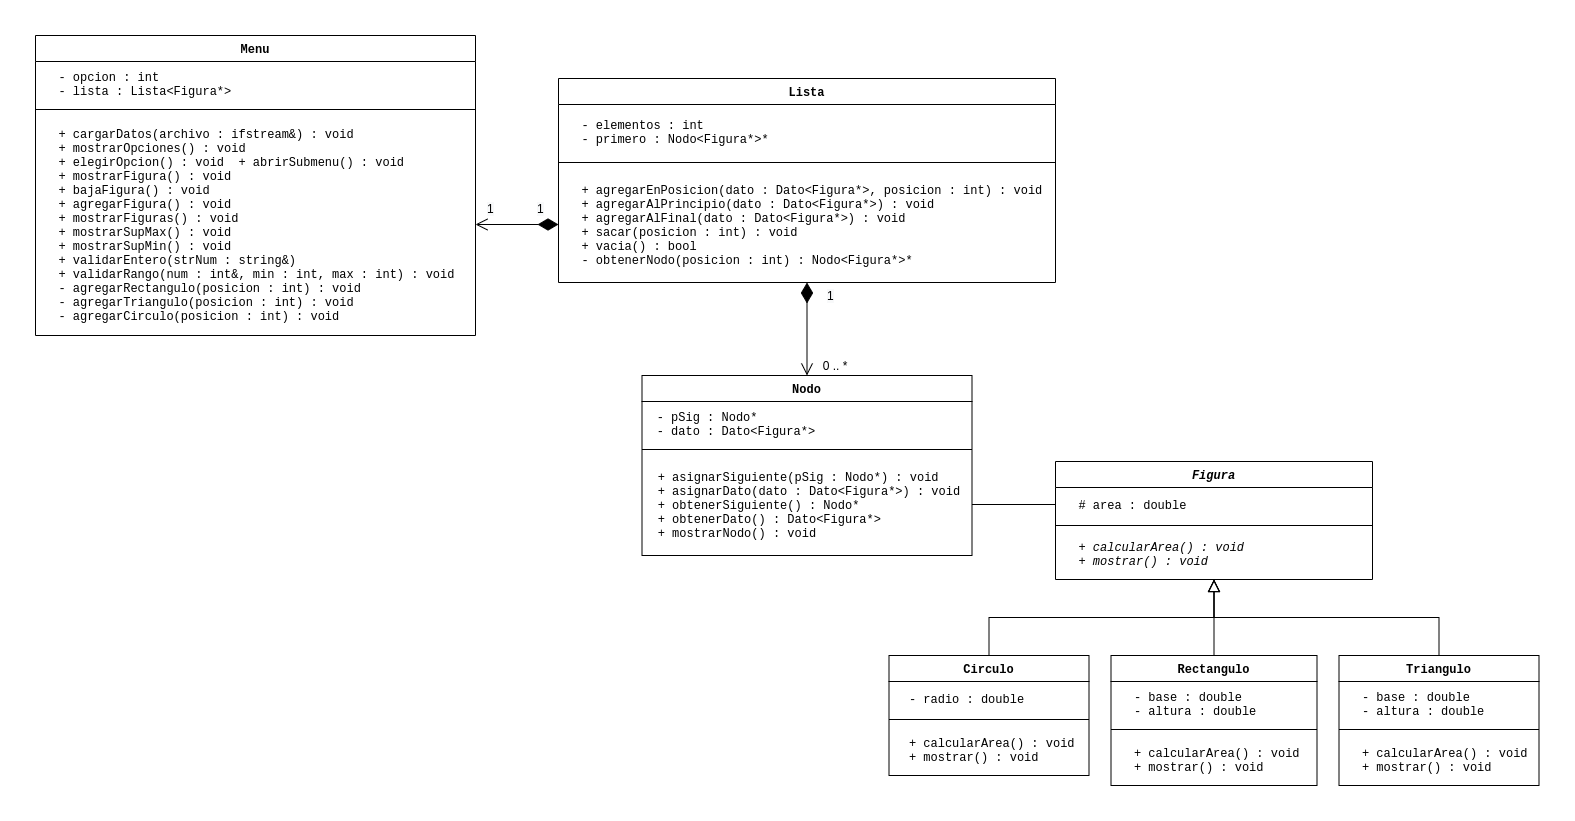

The diagram above was exported from draw.io. Its source (the exported page's mxGraphModel, read from the mxfile embedded in the PNG):
<mxGraphModel dx="2249" dy="681" grid="1" gridSize="10" guides="1" tooltips="1" connect="1" arrows="1" fold="1" page="1" pageScale="1" pageWidth="827" pageHeight="1169" math="0" shadow="0">
  <root>
    <mxCell id="WIyWlLk6GJQsqaUBKTNV-0" />
    <mxCell id="WIyWlLk6GJQsqaUBKTNV-1" parent="WIyWlLk6GJQsqaUBKTNV-0" />
    <mxCell id="YV2rj--tYH78aVA-xPrt-42" style="edgeStyle=orthogonalEdgeStyle;rounded=0;orthogonalLoop=1;jettySize=auto;html=1;exitX=0.5;exitY=0;exitDx=0;exitDy=0;endArrow=block;endFill=0;fontFamily=Courier New;endSize=10;" parent="WIyWlLk6GJQsqaUBKTNV-1" source="YV2rj--tYH78aVA-xPrt-6" target="YV2rj--tYH78aVA-xPrt-0" edge="1">
      <mxGeometry relative="1" as="geometry" />
    </mxCell>
    <mxCell id="YV2rj--tYH78aVA-xPrt-41" style="edgeStyle=orthogonalEdgeStyle;rounded=0;orthogonalLoop=1;jettySize=auto;html=1;exitX=0.5;exitY=0;exitDx=0;exitDy=0;endArrow=block;endFill=0;fontFamily=Courier New;endSize=10;" parent="WIyWlLk6GJQsqaUBKTNV-1" source="YV2rj--tYH78aVA-xPrt-2" target="YV2rj--tYH78aVA-xPrt-0" edge="1">
      <mxGeometry relative="1" as="geometry" />
    </mxCell>
    <mxCell id="YV2rj--tYH78aVA-xPrt-40" style="edgeStyle=orthogonalEdgeStyle;rounded=0;orthogonalLoop=1;jettySize=auto;html=1;exitX=0.5;exitY=0;exitDx=0;exitDy=0;endArrow=block;endFill=0;fontFamily=Courier New;endSize=10;" parent="WIyWlLk6GJQsqaUBKTNV-1" source="zkfFHV4jXpPFQw0GAbJ--6" target="YV2rj--tYH78aVA-xPrt-0" edge="1">
      <mxGeometry relative="1" as="geometry" />
    </mxCell>
    <mxCell id="vOL7WRZctFuB7Ts3ZgzL-0" value="" style="endArrow=diamondThin;endFill=1;endSize=18;html=1;exitX=0.5;exitY=0;exitDx=0;exitDy=0;startArrow=open;startFill=0;startSize=10;" parent="WIyWlLk6GJQsqaUBKTNV-1" source="YV2rj--tYH78aVA-xPrt-14" target="YV2rj--tYH78aVA-xPrt-22" edge="1">
      <mxGeometry width="160" relative="1" as="geometry">
        <mxPoint x="170" y="370" as="sourcePoint" />
        <mxPoint x="330" y="370" as="targetPoint" />
      </mxGeometry>
    </mxCell>
    <mxCell id="vOL7WRZctFuB7Ts3ZgzL-5" value="0 .. *" style="text;html=1;strokeColor=none;fillColor=none;align=center;verticalAlign=middle;whiteSpace=wrap;rounded=0;" parent="WIyWlLk6GJQsqaUBKTNV-1" vertex="1">
      <mxGeometry x="-10" y="400" width="60" height="20" as="geometry" />
    </mxCell>
    <mxCell id="vOL7WRZctFuB7Ts3ZgzL-6" value="&lt;span style=&quot;color: rgb(0 , 0 , 0) ; font-family: &amp;#34;helvetica&amp;#34; ; font-size: 12px ; font-style: normal ; font-weight: 400 ; letter-spacing: normal ; text-align: center ; text-indent: 0px ; text-transform: none ; word-spacing: 0px ; background-color: rgb(248 , 249 , 250) ; display: inline ; float: none&quot;&gt;1&lt;/span&gt;" style="text;whiteSpace=wrap;html=1;" parent="WIyWlLk6GJQsqaUBKTNV-1" vertex="1">
      <mxGeometry x="10" y="327" width="50" height="30" as="geometry" />
    </mxCell>
    <mxCell id="vOL7WRZctFuB7Ts3ZgzL-8" value="&lt;span style=&quot;color: rgb(0 , 0 , 0) ; font-family: &amp;#34;helvetica&amp;#34; ; font-size: 12px ; font-style: normal ; font-weight: 400 ; letter-spacing: normal ; text-align: center ; text-indent: 0px ; text-transform: none ; word-spacing: 0px ; background-color: rgb(248 , 249 , 250) ; display: inline ; float: none&quot;&gt;1&lt;/span&gt;" style="text;whiteSpace=wrap;html=1;" parent="WIyWlLk6GJQsqaUBKTNV-1" vertex="1">
      <mxGeometry x="-330" y="240" width="10" height="30" as="geometry" />
    </mxCell>
    <mxCell id="vOL7WRZctFuB7Ts3ZgzL-9" value="&lt;span style=&quot;color: rgb(0 , 0 , 0) ; font-family: &amp;#34;helvetica&amp;#34; ; font-size: 12px ; font-style: normal ; font-weight: 400 ; letter-spacing: normal ; text-align: center ; text-indent: 0px ; text-transform: none ; word-spacing: 0px ; background-color: rgb(248 , 249 , 250) ; display: inline ; float: none&quot;&gt;1&lt;/span&gt;" style="text;whiteSpace=wrap;html=1;" parent="WIyWlLk6GJQsqaUBKTNV-1" vertex="1">
      <mxGeometry x="-280" y="240" width="10" height="30" as="geometry" />
    </mxCell>
    <mxCell id="vOL7WRZctFuB7Ts3ZgzL-12" style="edgeStyle=orthogonalEdgeStyle;rounded=0;orthogonalLoop=1;jettySize=auto;html=1;exitX=1;exitY=0.5;exitDx=0;exitDy=0;entryX=0;entryY=0.5;entryDx=0;entryDy=0;endArrow=none;endFill=0;" parent="WIyWlLk6GJQsqaUBKTNV-1" source="YV2rj--tYH78aVA-xPrt-17" target="zkfFHV4jXpPFQw0GAbJ--1" edge="1">
      <mxGeometry relative="1" as="geometry">
        <mxPoint x="196.5" y="549" as="sourcePoint" />
      </mxGeometry>
    </mxCell>
    <mxCell id="YV2rj--tYH78aVA-xPrt-19" value="Lista" style="swimlane;fontStyle=1;align=center;verticalAlign=middle;childLayout=stackLayout;horizontal=1;startSize=26;horizontalStack=0;resizeParent=1;resizeParentMax=0;resizeLast=0;collapsible=1;marginBottom=0;spacingTop=4;spacingBottom=4;spacingLeft=4;spacingRight=4;spacing=5;labelBackgroundColor=#ffffff;labelBorderColor=none;fontFamily=Courier New;" parent="WIyWlLk6GJQsqaUBKTNV-1" vertex="1">
      <mxGeometry x="-257" y="123" width="497" height="204" as="geometry" />
    </mxCell>
    <mxCell id="YV2rj--tYH78aVA-xPrt-20" value="  - elementos : int&#10;  - primero : Nodo&lt;Figura*&gt;*" style="text;strokeColor=none;fillColor=none;align=left;verticalAlign=middle;spacingLeft=4;spacingRight=4;overflow=hidden;rotatable=0;points=[[0,0.5],[1,0.5]];portConstraint=eastwest;spacingTop=4;spacingBottom=4;spacing=5;labelBackgroundColor=#ffffff;labelBorderColor=none;fontFamily=Courier New;" parent="YV2rj--tYH78aVA-xPrt-19" vertex="1">
      <mxGeometry y="26" width="497" height="54" as="geometry" />
    </mxCell>
    <mxCell id="YV2rj--tYH78aVA-xPrt-21" value="" style="line;strokeWidth=1;fillColor=none;align=left;verticalAlign=middle;spacingTop=4;spacingLeft=4;spacingRight=4;rotatable=0;labelPosition=right;points=[];portConstraint=eastwest;spacingBottom=4;spacing=5;labelBackgroundColor=#ffffff;labelBorderColor=none;fontFamily=Courier New;" parent="YV2rj--tYH78aVA-xPrt-19" vertex="1">
      <mxGeometry y="80" width="497" height="8" as="geometry" />
    </mxCell>
    <mxCell id="YV2rj--tYH78aVA-xPrt-22" value="  + agregarEnPosicion(dato : Dato&lt;Figura*&gt;, posicion : int) : void&#10;  + agregarAlPrincipio(dato : Dato&lt;Figura*&gt;) : void&#10;  + agregarAlFinal(dato : Dato&lt;Figura*&gt;) : void&#10;  + sacar(posicion : int) : void&#10;  + vacia() : bool&#10;  - obtenerNodo(posicion : int) : Nodo&lt;Figura*&gt;*" style="text;strokeColor=none;fillColor=none;align=left;verticalAlign=middle;spacingLeft=4;spacingRight=4;overflow=hidden;rotatable=0;points=[[0,0.5],[1,0.5]];portConstraint=eastwest;spacingTop=4;spacingBottom=4;spacing=5;labelBackgroundColor=#ffffff;labelBorderColor=none;fontFamily=Courier New;" parent="YV2rj--tYH78aVA-xPrt-19" vertex="1">
      <mxGeometry y="88" width="497" height="116" as="geometry" />
    </mxCell>
    <mxCell id="vOL7WRZctFuB7Ts3ZgzL-14" value="" style="endArrow=diamondThin;html=1;exitX=1;exitY=0.5;exitDx=0;exitDy=0;entryX=0;entryY=0.5;entryDx=0;entryDy=0;endSize=18;endFill=1;startArrow=open;startFill=0;startSize=10;" parent="WIyWlLk6GJQsqaUBKTNV-1" source="YV2rj--tYH78aVA-xPrt-27" target="YV2rj--tYH78aVA-xPrt-22" edge="1">
      <mxGeometry width="50" height="50" relative="1" as="geometry">
        <mxPoint x="-240" y="400" as="sourcePoint" />
        <mxPoint x="-190" y="350" as="targetPoint" />
      </mxGeometry>
    </mxCell>
    <mxCell id="YV2rj--tYH78aVA-xPrt-24" value="Menu" style="swimlane;fontStyle=1;align=center;verticalAlign=middle;childLayout=stackLayout;horizontal=1;startSize=26;horizontalStack=0;resizeParent=1;resizeParentMax=0;resizeLast=0;collapsible=1;marginBottom=0;spacingTop=4;spacingBottom=4;spacingLeft=4;spacingRight=4;spacing=5;labelBackgroundColor=#ffffff;labelBorderColor=none;fontFamily=Courier New;" parent="WIyWlLk6GJQsqaUBKTNV-1" vertex="1">
      <mxGeometry x="-780" y="80" width="440" height="300" as="geometry" />
    </mxCell>
    <mxCell id="YV2rj--tYH78aVA-xPrt-25" value="  - opcion : int&#10;  - lista : Lista&lt;Figura*&gt;" style="text;strokeColor=none;fillColor=none;align=left;verticalAlign=middle;spacingLeft=4;spacingRight=4;overflow=hidden;rotatable=0;points=[[0,0.5],[1,0.5]];portConstraint=eastwest;spacingTop=4;spacingBottom=4;spacing=5;labelBackgroundColor=#ffffff;labelBorderColor=none;fontFamily=Courier New;" parent="YV2rj--tYH78aVA-xPrt-24" vertex="1">
      <mxGeometry y="26" width="440" height="44" as="geometry" />
    </mxCell>
    <mxCell id="YV2rj--tYH78aVA-xPrt-26" value="" style="line;strokeWidth=1;fillColor=none;align=left;verticalAlign=middle;spacingTop=4;spacingLeft=4;spacingRight=4;rotatable=0;labelPosition=right;points=[];portConstraint=eastwest;spacingBottom=4;spacing=5;labelBackgroundColor=#ffffff;labelBorderColor=none;fontFamily=Courier New;" parent="YV2rj--tYH78aVA-xPrt-24" vertex="1">
      <mxGeometry y="70" width="440" height="8" as="geometry" />
    </mxCell>
    <mxCell id="YV2rj--tYH78aVA-xPrt-27" value="  + cargarDatos(archivo : ifstream&amp;) : void&#10;  + mostrarOpciones() : void&#10;  + elegirOpcion() : void  + abrirSubmenu() : void&#10;  + mostrarFigura() : void&#10;  + bajaFigura() : void&#10;  + agregarFigura() : void&#10;  + mostrarFiguras() : void&#10;  + mostrarSupMax() : void&#10;  + mostrarSupMin() : void&#10;  + validarEntero(strNum : string&amp;)&#10;  + validarRango(num : int&amp;, min : int, max : int) : void&#10;  - agregarRectangulo(posicion : int) : void&#10;  - agregarTriangulo(posicion : int) : void&#10;  - agregarCirculo(posicion : int) : void" style="text;strokeColor=none;fillColor=none;align=left;verticalAlign=middle;spacingLeft=4;spacingRight=4;overflow=hidden;rotatable=0;points=[[0,0.5],[1,0.5]];portConstraint=eastwest;spacingTop=4;spacingBottom=4;spacing=5;labelBackgroundColor=#ffffff;labelBorderColor=none;fontFamily=Courier New;" parent="YV2rj--tYH78aVA-xPrt-24" vertex="1">
      <mxGeometry y="78" width="440" height="222" as="geometry" />
    </mxCell>
    <mxCell id="YV2rj--tYH78aVA-xPrt-14" value="Nodo" style="swimlane;fontStyle=1;align=center;verticalAlign=middle;childLayout=stackLayout;horizontal=1;startSize=26;horizontalStack=0;resizeParent=1;resizeParentMax=0;resizeLast=0;collapsible=1;marginBottom=0;spacingTop=4;spacingBottom=4;spacingLeft=4;spacingRight=4;spacing=5;labelBackgroundColor=#ffffff;labelBorderColor=none;fontFamily=Courier New;" parent="WIyWlLk6GJQsqaUBKTNV-1" vertex="1">
      <mxGeometry x="-173.5" y="420" width="330" height="180" as="geometry" />
    </mxCell>
    <mxCell id="YV2rj--tYH78aVA-xPrt-15" value=" - pSig : Nodo*&#10; - dato : Dato&lt;Figura*&gt;" style="text;strokeColor=none;fillColor=none;align=left;verticalAlign=middle;spacingLeft=4;spacingRight=4;overflow=hidden;rotatable=0;points=[[0,0.5],[1,0.5]];portConstraint=eastwest;spacingTop=4;spacingBottom=4;spacing=4;labelBackgroundColor=#ffffff;labelBorderColor=none;fontFamily=Courier New;" parent="YV2rj--tYH78aVA-xPrt-14" vertex="1">
      <mxGeometry y="26" width="330" height="44" as="geometry" />
    </mxCell>
    <mxCell id="YV2rj--tYH78aVA-xPrt-16" value="" style="line;strokeWidth=1;fillColor=none;align=left;verticalAlign=middle;spacingTop=4;spacingLeft=4;spacingRight=4;rotatable=0;labelPosition=right;points=[];portConstraint=eastwest;spacingBottom=4;spacing=5;labelBackgroundColor=#ffffff;labelBorderColor=none;fontFamily=Courier New;" parent="YV2rj--tYH78aVA-xPrt-14" vertex="1">
      <mxGeometry y="70" width="330" height="8" as="geometry" />
    </mxCell>
    <mxCell id="YV2rj--tYH78aVA-xPrt-17" value=" + asignarSiguiente(pSig : Nodo*) : void&#10; + asignarDato(dato : Dato&lt;Figura*&gt;) : void&#10; + obtenerSiguiente() : Nodo*&#10; + obtenerDato() : Dato&lt;Figura*&gt;&#10; + mostrarNodo() : void" style="text;strokeColor=none;fillColor=none;align=left;verticalAlign=middle;spacingLeft=4;spacingRight=4;overflow=hidden;rotatable=0;points=[[0,0.5],[1,0.5]];portConstraint=eastwest;spacingTop=4;spacingBottom=4;spacing=5;labelBackgroundColor=#ffffff;labelBorderColor=none;fontFamily=Courier New;" parent="YV2rj--tYH78aVA-xPrt-14" vertex="1">
      <mxGeometry y="78" width="330" height="102" as="geometry" />
    </mxCell>
    <mxCell id="zkfFHV4jXpPFQw0GAbJ--0" value="Figura" style="swimlane;fontStyle=3;align=center;verticalAlign=middle;childLayout=stackLayout;horizontal=1;startSize=26;horizontalStack=0;resizeParent=1;resizeLast=0;collapsible=1;marginBottom=0;rounded=0;shadow=0;strokeWidth=1;spacingTop=4;spacingBottom=4;spacingLeft=4;spacingRight=4;spacing=5;labelBackgroundColor=#ffffff;labelBorderColor=none;fontFamily=Courier New;" parent="WIyWlLk6GJQsqaUBKTNV-1" vertex="1">
      <mxGeometry x="240" y="506" width="317" height="118" as="geometry">
        <mxRectangle x="230" y="140" width="160" height="26" as="alternateBounds" />
      </mxGeometry>
    </mxCell>
    <mxCell id="zkfFHV4jXpPFQw0GAbJ--1" value="  # area : double" style="text;align=left;verticalAlign=middle;spacingLeft=4;spacingRight=4;overflow=hidden;rotatable=0;points=[[0,0.5],[1,0.5]];portConstraint=eastwest;spacingTop=4;spacingBottom=4;spacing=5;labelBackgroundColor=#ffffff;labelBorderColor=none;fontFamily=Courier New;" parent="zkfFHV4jXpPFQw0GAbJ--0" vertex="1">
      <mxGeometry y="26" width="317" height="34" as="geometry" />
    </mxCell>
    <mxCell id="zkfFHV4jXpPFQw0GAbJ--4" value="" style="line;html=1;strokeWidth=1;align=left;verticalAlign=middle;spacingTop=4;spacingLeft=4;spacingRight=4;rotatable=0;labelPosition=right;points=[];portConstraint=eastwest;spacingBottom=4;spacing=5;labelBackgroundColor=#ffffff;labelBorderColor=none;fontFamily=Courier New;" parent="zkfFHV4jXpPFQw0GAbJ--0" vertex="1">
      <mxGeometry y="60" width="317" height="8" as="geometry" />
    </mxCell>
    <mxCell id="YV2rj--tYH78aVA-xPrt-0" value="&lt;div&gt;&lt;i&gt;&amp;nbsp; + calcularArea() : void&lt;/i&gt;&lt;/div&gt;&lt;div&gt;&lt;i&gt;&amp;nbsp; + mostrar() : void&lt;/i&gt;&lt;/div&gt;" style="text;html=1;align=left;verticalAlign=middle;resizable=0;points=[];autosize=1;spacingTop=4;spacingBottom=4;spacingLeft=4;spacingRight=4;spacing=5;labelBackgroundColor=#ffffff;labelBorderColor=none;fontFamily=Courier New;" parent="zkfFHV4jXpPFQw0GAbJ--0" vertex="1">
      <mxGeometry y="68" width="317" height="50" as="geometry" />
    </mxCell>
    <mxCell id="YV2rj--tYH78aVA-xPrt-6" value="Circulo" style="swimlane;fontStyle=1;align=center;verticalAlign=middle;childLayout=stackLayout;horizontal=1;startSize=26;horizontalStack=0;resizeParent=1;resizeLast=0;collapsible=1;marginBottom=0;rounded=0;shadow=0;strokeWidth=1;fontFamily=Courier New;" parent="WIyWlLk6GJQsqaUBKTNV-1" vertex="1">
      <mxGeometry x="73.5" y="700" width="200" height="120" as="geometry">
        <mxRectangle x="130" y="380" width="160" height="26" as="alternateBounds" />
      </mxGeometry>
    </mxCell>
    <mxCell id="YV2rj--tYH78aVA-xPrt-7" value="  - radio : double" style="text;align=left;verticalAlign=middle;spacingLeft=4;spacingRight=4;overflow=hidden;rotatable=0;points=[[0,0.5],[1,0.5]];portConstraint=eastwest;rounded=0;shadow=0;html=0;fontFamily=Courier New;" parent="YV2rj--tYH78aVA-xPrt-6" vertex="1">
      <mxGeometry y="26" width="200" height="34" as="geometry" />
    </mxCell>
    <mxCell id="YV2rj--tYH78aVA-xPrt-8" value="" style="line;html=1;strokeWidth=1;align=left;verticalAlign=middle;spacingTop=-1;spacingLeft=3;spacingRight=3;rotatable=0;labelPosition=right;points=[];portConstraint=eastwest;fontFamily=Courier New;" parent="YV2rj--tYH78aVA-xPrt-6" vertex="1">
      <mxGeometry y="60" width="200" height="8" as="geometry" />
    </mxCell>
    <mxCell id="YV2rj--tYH78aVA-xPrt-9" value="  + calcularArea() : void&#10;  + mostrar() : void" style="text;align=left;verticalAlign=middle;spacingLeft=4;spacingRight=4;overflow=hidden;rotatable=0;points=[[0,0.5],[1,0.5]];portConstraint=eastwest;fontFamily=Courier New;" parent="YV2rj--tYH78aVA-xPrt-6" vertex="1">
      <mxGeometry y="68" width="200" height="52" as="geometry" />
    </mxCell>
    <mxCell id="zkfFHV4jXpPFQw0GAbJ--6" value="Rectangulo" style="swimlane;fontStyle=1;align=center;verticalAlign=middle;childLayout=stackLayout;horizontal=1;startSize=26;horizontalStack=0;resizeParent=1;resizeLast=0;collapsible=1;marginBottom=0;rounded=0;shadow=0;strokeWidth=1;spacingTop=4;spacingBottom=4;spacingLeft=4;spacingRight=4;spacing=5;labelBackgroundColor=#ffffff;labelBorderColor=none;fontFamily=Courier New;" parent="WIyWlLk6GJQsqaUBKTNV-1" vertex="1">
      <mxGeometry x="295.5" y="700" width="206" height="130" as="geometry">
        <mxRectangle x="130" y="380" width="160" height="26" as="alternateBounds" />
      </mxGeometry>
    </mxCell>
    <mxCell id="zkfFHV4jXpPFQw0GAbJ--8" value="  - base : double&#10;  - altura : double" style="text;align=left;verticalAlign=middle;spacingLeft=4;spacingRight=4;overflow=hidden;rotatable=0;points=[[0,0.5],[1,0.5]];portConstraint=eastwest;rounded=0;shadow=0;html=0;spacingTop=4;spacingBottom=4;spacing=5;labelBackgroundColor=#ffffff;labelBorderColor=none;fontFamily=Courier New;" parent="zkfFHV4jXpPFQw0GAbJ--6" vertex="1">
      <mxGeometry y="26" width="206" height="44" as="geometry" />
    </mxCell>
    <mxCell id="zkfFHV4jXpPFQw0GAbJ--9" value="" style="line;html=1;strokeWidth=1;align=left;verticalAlign=middle;spacingTop=4;spacingLeft=4;spacingRight=4;rotatable=0;labelPosition=right;points=[];portConstraint=eastwest;spacingBottom=4;spacing=5;labelBackgroundColor=#ffffff;labelBorderColor=none;fontFamily=Courier New;" parent="zkfFHV4jXpPFQw0GAbJ--6" vertex="1">
      <mxGeometry y="70" width="206" height="8" as="geometry" />
    </mxCell>
    <mxCell id="zkfFHV4jXpPFQw0GAbJ--11" value="  + calcularArea() : void&#10;  + mostrar() : void" style="text;align=left;verticalAlign=middle;spacingLeft=4;spacingRight=4;overflow=hidden;rotatable=0;points=[[0,0.5],[1,0.5]];portConstraint=eastwest;spacingTop=4;spacingBottom=4;spacing=5;labelBackgroundColor=#ffffff;labelBorderColor=none;fontFamily=Courier New;" parent="zkfFHV4jXpPFQw0GAbJ--6" vertex="1">
      <mxGeometry y="78" width="206" height="52" as="geometry" />
    </mxCell>
    <mxCell id="YV2rj--tYH78aVA-xPrt-2" value="Triangulo" style="swimlane;fontStyle=1;align=center;verticalAlign=middle;childLayout=stackLayout;horizontal=1;startSize=26;horizontalStack=0;resizeParent=1;resizeLast=0;collapsible=1;marginBottom=0;rounded=0;shadow=0;strokeWidth=1;spacingTop=4;spacingBottom=4;spacingLeft=4;spacingRight=4;spacing=5;labelBackgroundColor=#ffffff;labelBorderColor=none;fontFamily=Courier New;" parent="WIyWlLk6GJQsqaUBKTNV-1" vertex="1">
      <mxGeometry x="523.5" y="700" width="200" height="130" as="geometry">
        <mxRectangle x="130" y="380" width="160" height="26" as="alternateBounds" />
      </mxGeometry>
    </mxCell>
    <mxCell id="YV2rj--tYH78aVA-xPrt-3" value="  - base : double&#10;  - altura : double" style="text;align=left;verticalAlign=middle;spacingLeft=4;spacingRight=4;overflow=hidden;rotatable=0;points=[[0,0.5],[1,0.5]];portConstraint=eastwest;rounded=0;shadow=0;html=0;spacingTop=4;spacingBottom=4;spacing=5;labelBackgroundColor=#ffffff;labelBorderColor=none;fontFamily=Courier New;" parent="YV2rj--tYH78aVA-xPrt-2" vertex="1">
      <mxGeometry y="26" width="200" height="44" as="geometry" />
    </mxCell>
    <mxCell id="YV2rj--tYH78aVA-xPrt-4" value="" style="line;html=1;strokeWidth=1;align=left;verticalAlign=middle;spacingTop=4;spacingLeft=4;spacingRight=4;rotatable=0;labelPosition=right;points=[];portConstraint=eastwest;spacingBottom=4;spacing=5;labelBackgroundColor=#ffffff;labelBorderColor=none;fontFamily=Courier New;" parent="YV2rj--tYH78aVA-xPrt-2" vertex="1">
      <mxGeometry y="70" width="200" height="8" as="geometry" />
    </mxCell>
    <mxCell id="YV2rj--tYH78aVA-xPrt-5" value="  + calcularArea() : void&#10;  + mostrar() : void" style="text;align=left;verticalAlign=middle;spacingLeft=4;spacingRight=4;overflow=hidden;rotatable=0;points=[[0,0.5],[1,0.5]];portConstraint=eastwest;spacingTop=4;spacingBottom=4;spacing=5;labelBackgroundColor=#ffffff;labelBorderColor=none;fontFamily=Courier New;" parent="YV2rj--tYH78aVA-xPrt-2" vertex="1">
      <mxGeometry y="78" width="200" height="52" as="geometry" />
    </mxCell>
  </root>
</mxGraphModel>